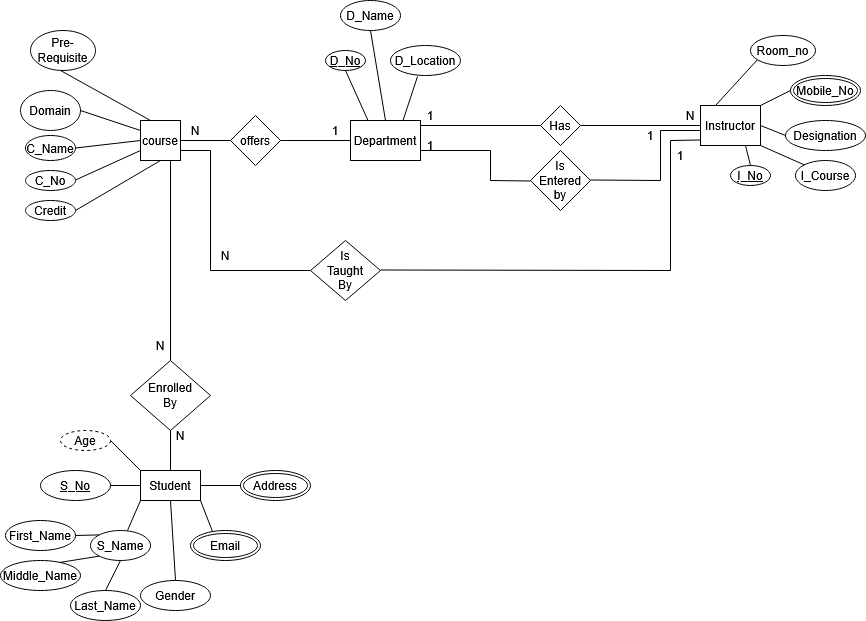

The diagram above was exported from draw.io. Its source (the exported page's mxGraphModel, read from the mxfile embedded in the PNG):
<mxGraphModel dx="2276" dy="779" grid="1" gridSize="10" guides="1" tooltips="1" connect="1" arrows="1" fold="1" page="1" pageScale="1" pageWidth="850" pageHeight="1100" math="0" shadow="0">
  <root>
    <mxCell id="0" />
    <mxCell id="1" parent="0" />
    <mxCell id="Csrzb0lffQOKMuHRUSXl-1" parent="1" style="whiteSpace=wrap;html=1;align=center;" value="course" vertex="1">
      <mxGeometry height="40" width="40" x="120" y="200" as="geometry" />
    </mxCell>
    <mxCell id="Csrzb0lffQOKMuHRUSXl-2" parent="1" style="shape=rhombus;perimeter=rhombusPerimeter;whiteSpace=wrap;html=1;align=center;" value="offers" vertex="1">
      <mxGeometry height="50" width="50" x="210" y="195" as="geometry" />
    </mxCell>
    <mxCell id="Csrzb0lffQOKMuHRUSXl-3" parent="1" style="line;strokeWidth=1;rotatable=0;dashed=0;labelPosition=right;align=left;verticalAlign=middle;spacingTop=0;spacingLeft=6;points=[];portConstraint=eastwest;" value="" vertex="1">
      <mxGeometry height="10" width="50" x="160" y="215" as="geometry" />
    </mxCell>
    <mxCell id="Csrzb0lffQOKMuHRUSXl-4" parent="1" style="whiteSpace=wrap;html=1;align=center;" value="Department" vertex="1">
      <mxGeometry height="40" width="70" x="330" y="200" as="geometry" />
    </mxCell>
    <mxCell id="Csrzb0lffQOKMuHRUSXl-5" parent="1" style="line;strokeWidth=1;rotatable=0;dashed=0;labelPosition=right;align=left;verticalAlign=middle;spacingTop=0;spacingLeft=6;points=[];portConstraint=eastwest;" value="" vertex="1">
      <mxGeometry height="10" width="70" x="260" y="215" as="geometry" />
    </mxCell>
    <mxCell id="Csrzb0lffQOKMuHRUSXl-6" parent="1" style="shape=rhombus;perimeter=rhombusPerimeter;whiteSpace=wrap;html=1;align=center;" value="Has" vertex="1">
      <mxGeometry height="40" width="40" x="520" y="185" as="geometry" />
    </mxCell>
    <mxCell id="Csrzb0lffQOKMuHRUSXl-7" parent="1" style="line;strokeWidth=1;rotatable=0;dashed=0;labelPosition=right;align=left;verticalAlign=middle;spacingTop=0;spacingLeft=6;points=[];portConstraint=eastwest;" value="" vertex="1">
      <mxGeometry height="10" width="120" x="400" y="200" as="geometry" />
    </mxCell>
    <mxCell id="Csrzb0lffQOKMuHRUSXl-8" parent="1" style="whiteSpace=wrap;html=1;align=center;" value="Instructor" vertex="1">
      <mxGeometry height="40" width="60" x="680" y="185" as="geometry" />
    </mxCell>
    <mxCell id="Csrzb0lffQOKMuHRUSXl-9" parent="1" style="line;strokeWidth=1;rotatable=0;dashed=0;labelPosition=right;align=left;verticalAlign=middle;spacingTop=0;spacingLeft=6;points=[];portConstraint=eastwest;" value="" vertex="1">
      <mxGeometry height="10" width="120" x="560" y="200" as="geometry" />
    </mxCell>
    <mxCell id="Csrzb0lffQOKMuHRUSXl-10" parent="1" style="shape=rhombus;perimeter=rhombusPerimeter;whiteSpace=wrap;html=1;align=center;" value="&lt;div&gt;Is &lt;br&gt;&lt;/div&gt;&lt;div&gt;Entered&lt;/div&gt;&lt;div&gt;by&lt;/div&gt;" vertex="1">
      <mxGeometry height="60" width="60" x="510" y="230" as="geometry" />
    </mxCell>
    <mxCell id="Csrzb0lffQOKMuHRUSXl-24" edge="1" parent="1" style="endArrow=none;html=1;rounded=0;" value="">
      <mxGeometry relative="1" as="geometry">
        <mxPoint x="400" y="230" as="sourcePoint" />
        <mxPoint x="470" y="230" as="targetPoint" />
      </mxGeometry>
    </mxCell>
    <mxCell id="Csrzb0lffQOKMuHRUSXl-25" edge="1" parent="1" style="endArrow=none;html=1;rounded=0;" value="">
      <mxGeometry relative="1" as="geometry">
        <mxPoint x="470" y="230" as="sourcePoint" />
        <mxPoint x="470" y="260" as="targetPoint" />
      </mxGeometry>
    </mxCell>
    <mxCell id="Csrzb0lffQOKMuHRUSXl-26" edge="1" parent="1" style="endArrow=none;html=1;rounded=0;" value="">
      <mxGeometry relative="1" as="geometry">
        <mxPoint x="470" y="260" as="sourcePoint" />
        <mxPoint x="510" y="260.5" as="targetPoint" />
      </mxGeometry>
    </mxCell>
    <mxCell id="Csrzb0lffQOKMuHRUSXl-27" edge="1" parent="1" style="endArrow=none;html=1;rounded=0;" value="">
      <mxGeometry relative="1" as="geometry">
        <mxPoint x="570" y="259.5" as="sourcePoint" />
        <mxPoint x="640" y="260" as="targetPoint" />
      </mxGeometry>
    </mxCell>
    <mxCell id="Csrzb0lffQOKMuHRUSXl-29" edge="1" parent="1" style="endArrow=none;html=1;rounded=0;" value="">
      <mxGeometry relative="1" as="geometry">
        <mxPoint x="640" y="210" as="sourcePoint" />
        <mxPoint x="640" y="260" as="targetPoint" />
      </mxGeometry>
    </mxCell>
    <mxCell id="Csrzb0lffQOKMuHRUSXl-30" edge="1" parent="1" style="endArrow=none;html=1;rounded=0;" value="">
      <mxGeometry relative="1" as="geometry">
        <mxPoint x="640" y="210" as="sourcePoint" />
        <mxPoint x="680" y="210" as="targetPoint" />
      </mxGeometry>
    </mxCell>
    <mxCell id="Csrzb0lffQOKMuHRUSXl-31" parent="1" style="ellipse;whiteSpace=wrap;html=1;align=center;" value="Pre-Requisite" vertex="1">
      <mxGeometry height="40" width="65" x="10" y="110" as="geometry" />
    </mxCell>
    <mxCell id="Csrzb0lffQOKMuHRUSXl-32" edge="1" parent="1" style="endArrow=none;html=1;rounded=0;" value="">
      <mxGeometry relative="1" as="geometry">
        <mxPoint x="40" y="150" as="sourcePoint" />
        <mxPoint x="130" y="200" as="targetPoint" />
      </mxGeometry>
    </mxCell>
    <mxCell id="Csrzb0lffQOKMuHRUSXl-33" parent="1" style="ellipse;whiteSpace=wrap;html=1;align=center;" value="Domain" vertex="1">
      <mxGeometry height="40" width="60" y="170" as="geometry" />
    </mxCell>
    <mxCell id="Csrzb0lffQOKMuHRUSXl-34" edge="1" parent="1" source="Csrzb0lffQOKMuHRUSXl-33" style="endArrow=none;html=1;rounded=0;entryX=0;entryY=0.25;entryDx=0;entryDy=0;exitX=1;exitY=0.5;exitDx=0;exitDy=0;" target="Csrzb0lffQOKMuHRUSXl-1" value="">
      <mxGeometry relative="1" as="geometry">
        <mxPoint x="50" y="189.5" as="sourcePoint" />
        <mxPoint x="210" y="189.5" as="targetPoint" />
      </mxGeometry>
    </mxCell>
    <mxCell id="Csrzb0lffQOKMuHRUSXl-35" parent="1" style="ellipse;whiteSpace=wrap;html=1;align=center;" value="C_Name" vertex="1">
      <mxGeometry height="25" width="50" x="5" y="215" as="geometry" />
    </mxCell>
    <mxCell id="Csrzb0lffQOKMuHRUSXl-36" edge="1" parent="1" source="Csrzb0lffQOKMuHRUSXl-35" style="endArrow=none;html=1;rounded=0;entryX=0;entryY=0.5;entryDx=0;entryDy=0;exitX=1;exitY=0.5;exitDx=0;exitDy=0;" target="Csrzb0lffQOKMuHRUSXl-1" value="">
      <mxGeometry relative="1" as="geometry">
        <mxPoint x="55" y="234.5" as="sourcePoint" />
        <mxPoint x="215" y="234.5" as="targetPoint" />
      </mxGeometry>
    </mxCell>
    <mxCell id="Csrzb0lffQOKMuHRUSXl-37" parent="1" style="ellipse;whiteSpace=wrap;html=1;align=center;" value="C_No" vertex="1">
      <mxGeometry height="20" width="50" x="5" y="250" as="geometry" />
    </mxCell>
    <mxCell id="Csrzb0lffQOKMuHRUSXl-38" edge="1" parent="1" style="endArrow=none;html=1;rounded=0;entryX=0;entryY=0.75;entryDx=0;entryDy=0;" target="Csrzb0lffQOKMuHRUSXl-1" value="">
      <mxGeometry relative="1" as="geometry">
        <mxPoint x="55" y="259.5" as="sourcePoint" />
        <mxPoint x="215" y="259.5" as="targetPoint" />
      </mxGeometry>
    </mxCell>
    <mxCell id="Csrzb0lffQOKMuHRUSXl-39" parent="1" style="ellipse;whiteSpace=wrap;html=1;align=center;" value="Credit" vertex="1">
      <mxGeometry height="20" width="50" x="5" y="280" as="geometry" />
    </mxCell>
    <mxCell id="Csrzb0lffQOKMuHRUSXl-40" edge="1" parent="1" style="endArrow=none;html=1;rounded=0;entryX=0.5;entryY=1;entryDx=0;entryDy=0;" target="Csrzb0lffQOKMuHRUSXl-1" value="">
      <mxGeometry relative="1" as="geometry">
        <mxPoint x="55" y="290" as="sourcePoint" />
        <mxPoint x="215" y="290" as="targetPoint" />
      </mxGeometry>
    </mxCell>
    <mxCell id="Csrzb0lffQOKMuHRUSXl-41" edge="1" parent="1" style="endArrow=none;html=1;rounded=0;" value="">
      <mxGeometry relative="1" as="geometry">
        <mxPoint x="160" y="230" as="sourcePoint" />
        <mxPoint x="190" y="230" as="targetPoint" />
      </mxGeometry>
    </mxCell>
    <mxCell id="Csrzb0lffQOKMuHRUSXl-42" edge="1" parent="1" style="endArrow=none;html=1;rounded=0;" value="">
      <mxGeometry relative="1" as="geometry">
        <mxPoint x="190" y="230" as="sourcePoint" />
        <mxPoint x="190" y="350" as="targetPoint" />
      </mxGeometry>
    </mxCell>
    <mxCell id="Csrzb0lffQOKMuHRUSXl-44" edge="1" parent="1" style="endArrow=none;html=1;rounded=0;" target="Csrzb0lffQOKMuHRUSXl-45" value="">
      <mxGeometry relative="1" as="geometry">
        <mxPoint x="190" y="350" as="sourcePoint" />
        <mxPoint x="350" y="350" as="targetPoint" />
      </mxGeometry>
    </mxCell>
    <mxCell id="Csrzb0lffQOKMuHRUSXl-45" parent="1" style="shape=rhombus;perimeter=rhombusPerimeter;whiteSpace=wrap;html=1;align=center;" value="&lt;div&gt;Is &lt;br&gt;&lt;/div&gt;&lt;div&gt;Taught&lt;/div&gt;&lt;div&gt;By&lt;/div&gt;" vertex="1">
      <mxGeometry height="60" width="70" x="290" y="320" as="geometry" />
    </mxCell>
    <mxCell id="Csrzb0lffQOKMuHRUSXl-46" edge="1" parent="1" style="endArrow=none;html=1;rounded=0;" value="">
      <mxGeometry relative="1" as="geometry">
        <mxPoint x="360" y="349.5" as="sourcePoint" />
        <mxPoint x="650" y="350" as="targetPoint" />
      </mxGeometry>
    </mxCell>
    <mxCell id="Csrzb0lffQOKMuHRUSXl-47" edge="1" parent="1" style="endArrow=none;html=1;rounded=0;" value="">
      <mxGeometry relative="1" as="geometry">
        <mxPoint x="650" y="220" as="sourcePoint" />
        <mxPoint x="650" y="350" as="targetPoint" />
      </mxGeometry>
    </mxCell>
    <mxCell id="Csrzb0lffQOKMuHRUSXl-48" edge="1" parent="1" style="endArrow=none;html=1;rounded=0;entryX=0;entryY=1;entryDx=0;entryDy=0;" value="">
      <mxGeometry relative="1" as="geometry">
        <mxPoint x="650" y="220" as="sourcePoint" />
        <mxPoint x="680" y="219.5" as="targetPoint" />
      </mxGeometry>
    </mxCell>
    <mxCell id="Csrzb0lffQOKMuHRUSXl-50" parent="1" style="ellipse;whiteSpace=wrap;html=1;align=center;fontStyle=4;" value="D_No" vertex="1">
      <mxGeometry height="20" width="40" x="305" y="130" as="geometry" />
    </mxCell>
    <mxCell id="Csrzb0lffQOKMuHRUSXl-51" edge="1" parent="1" source="Csrzb0lffQOKMuHRUSXl-50" style="endArrow=none;html=1;rounded=0;exitX=0.5;exitY=1;exitDx=0;exitDy=0;entryX=0.25;entryY=0;entryDx=0;entryDy=0;" target="Csrzb0lffQOKMuHRUSXl-4" value="">
      <mxGeometry relative="1" as="geometry">
        <mxPoint x="350" y="410" as="sourcePoint" />
        <mxPoint x="510" y="410" as="targetPoint" />
      </mxGeometry>
    </mxCell>
    <mxCell id="Csrzb0lffQOKMuHRUSXl-52" parent="1" style="ellipse;whiteSpace=wrap;html=1;align=center;" value="D_Name" vertex="1">
      <mxGeometry height="30" width="60" x="320" y="80" as="geometry" />
    </mxCell>
    <mxCell id="Csrzb0lffQOKMuHRUSXl-53" edge="1" parent="1" source="Csrzb0lffQOKMuHRUSXl-52" style="endArrow=none;html=1;rounded=0;exitX=0.5;exitY=1;exitDx=0;exitDy=0;entryX=0.5;entryY=0;entryDx=0;entryDy=0;" target="Csrzb0lffQOKMuHRUSXl-4" value="">
      <mxGeometry relative="1" as="geometry">
        <mxPoint x="350" y="410" as="sourcePoint" />
        <mxPoint x="360" y="190" as="targetPoint" />
      </mxGeometry>
    </mxCell>
    <mxCell id="Csrzb0lffQOKMuHRUSXl-55" parent="1" style="ellipse;whiteSpace=wrap;html=1;align=center;" value="D_Location" vertex="1">
      <mxGeometry height="30" width="70" x="370" y="125" as="geometry" />
    </mxCell>
    <mxCell id="Csrzb0lffQOKMuHRUSXl-56" edge="1" parent="1" source="Csrzb0lffQOKMuHRUSXl-55" style="endArrow=none;html=1;rounded=0;exitX=0.386;exitY=1.033;exitDx=0;exitDy=0;exitPerimeter=0;entryX=0.75;entryY=0;entryDx=0;entryDy=0;" target="Csrzb0lffQOKMuHRUSXl-4" value="">
      <mxGeometry relative="1" as="geometry">
        <mxPoint x="350" y="410" as="sourcePoint" />
        <mxPoint x="510" y="410" as="targetPoint" />
      </mxGeometry>
    </mxCell>
    <mxCell id="Csrzb0lffQOKMuHRUSXl-58" parent="1" style="ellipse;shape=doubleEllipse;margin=3;whiteSpace=wrap;html=1;align=center;" value="Mobile_No" vertex="1">
      <mxGeometry height="30" width="70" x="770" y="155" as="geometry" />
    </mxCell>
    <mxCell id="Csrzb0lffQOKMuHRUSXl-59" edge="1" parent="1" source="Csrzb0lffQOKMuHRUSXl-8" style="endArrow=none;html=1;rounded=0;exitX=0.25;exitY=0;exitDx=0;exitDy=0;entryX=0;entryY=1;entryDx=0;entryDy=0;" value="">
      <mxGeometry relative="1" as="geometry">
        <mxPoint x="350" y="410" as="sourcePoint" />
        <mxPoint x="740.2512626584708" y="135.6066017177983" as="targetPoint" />
      </mxGeometry>
    </mxCell>
    <mxCell id="Csrzb0lffQOKMuHRUSXl-60" edge="1" parent="1" source="Csrzb0lffQOKMuHRUSXl-58" style="endArrow=none;html=1;rounded=0;entryX=1;entryY=0;entryDx=0;entryDy=0;exitX=0;exitY=0.5;exitDx=0;exitDy=0;" target="Csrzb0lffQOKMuHRUSXl-8" value="">
      <mxGeometry relative="1" as="geometry">
        <mxPoint x="350" y="410" as="sourcePoint" />
        <mxPoint x="510" y="410" as="targetPoint" />
      </mxGeometry>
    </mxCell>
    <mxCell id="Csrzb0lffQOKMuHRUSXl-61" parent="1" style="ellipse;whiteSpace=wrap;html=1;align=center;" value="Designation" vertex="1">
      <mxGeometry height="30" width="80" x="765" y="200" as="geometry" />
    </mxCell>
    <mxCell id="Csrzb0lffQOKMuHRUSXl-62" edge="1" parent="1" source="Csrzb0lffQOKMuHRUSXl-8" style="endArrow=none;html=1;rounded=0;exitX=1;exitY=0.5;exitDx=0;exitDy=0;entryX=0;entryY=0.5;entryDx=0;entryDy=0;" target="Csrzb0lffQOKMuHRUSXl-61" value="">
      <mxGeometry relative="1" as="geometry">
        <mxPoint x="540" y="430" as="sourcePoint" />
        <mxPoint x="700" y="430" as="targetPoint" />
      </mxGeometry>
    </mxCell>
    <mxCell id="Csrzb0lffQOKMuHRUSXl-63" parent="1" style="ellipse;whiteSpace=wrap;html=1;align=center;" value="I_Course" vertex="1">
      <mxGeometry height="30" width="60" x="775" y="240" as="geometry" />
    </mxCell>
    <mxCell id="Csrzb0lffQOKMuHRUSXl-64" edge="1" parent="1" source="Csrzb0lffQOKMuHRUSXl-8" style="endArrow=none;html=1;rounded=0;exitX=1;exitY=1;exitDx=0;exitDy=0;entryX=0;entryY=0;entryDx=0;entryDy=0;" target="Csrzb0lffQOKMuHRUSXl-63" value="">
      <mxGeometry relative="1" as="geometry">
        <mxPoint x="350" y="410" as="sourcePoint" />
        <mxPoint x="510" y="410" as="targetPoint" />
      </mxGeometry>
    </mxCell>
    <mxCell id="Csrzb0lffQOKMuHRUSXl-65" parent="1" style="ellipse;whiteSpace=wrap;html=1;align=center;" value="Room_no" vertex="1">
      <mxGeometry height="30" width="65" x="730" y="115" as="geometry" />
    </mxCell>
    <mxCell id="Csrzb0lffQOKMuHRUSXl-66" parent="1" style="ellipse;whiteSpace=wrap;html=1;align=center;fontStyle=4;" value="I_No" vertex="1">
      <mxGeometry height="20" width="40" x="710" y="245" as="geometry" />
    </mxCell>
    <mxCell id="Csrzb0lffQOKMuHRUSXl-67" edge="1" parent="1" source="Csrzb0lffQOKMuHRUSXl-8" style="endArrow=none;html=1;rounded=0;exitX=0.75;exitY=1;exitDx=0;exitDy=0;entryX=0.5;entryY=0;entryDx=0;entryDy=0;" target="Csrzb0lffQOKMuHRUSXl-66" value="">
      <mxGeometry relative="1" as="geometry">
        <mxPoint x="350" y="410" as="sourcePoint" />
        <mxPoint x="510" y="410" as="targetPoint" />
      </mxGeometry>
    </mxCell>
    <mxCell id="Csrzb0lffQOKMuHRUSXl-68" edge="1" parent="1" source="Csrzb0lffQOKMuHRUSXl-1" style="endArrow=none;html=1;rounded=0;exitX=0.75;exitY=1;exitDx=0;exitDy=0;" value="">
      <mxGeometry relative="1" as="geometry">
        <mxPoint x="350" y="410" as="sourcePoint" />
        <mxPoint x="150" y="440" as="targetPoint" />
      </mxGeometry>
    </mxCell>
    <mxCell id="Csrzb0lffQOKMuHRUSXl-69" parent="1" style="shape=rhombus;perimeter=rhombusPerimeter;whiteSpace=wrap;html=1;align=center;" value="&lt;div&gt;Enrolled &lt;br&gt;&lt;/div&gt;&lt;div&gt;By&lt;/div&gt;" vertex="1">
      <mxGeometry height="70" width="80" x="110" y="440" as="geometry" />
    </mxCell>
    <mxCell id="Csrzb0lffQOKMuHRUSXl-70" edge="1" parent="1" source="Csrzb0lffQOKMuHRUSXl-69" style="endArrow=none;html=1;rounded=0;exitX=0.5;exitY=1;exitDx=0;exitDy=0;" value="">
      <mxGeometry relative="1" as="geometry">
        <mxPoint x="350" y="410" as="sourcePoint" />
        <mxPoint x="150" y="560" as="targetPoint" />
      </mxGeometry>
    </mxCell>
    <mxCell id="Csrzb0lffQOKMuHRUSXl-72" parent="1" style="whiteSpace=wrap;html=1;align=center;" value="Student" vertex="1">
      <mxGeometry height="30" width="60" x="120" y="550" as="geometry" />
    </mxCell>
    <mxCell id="Csrzb0lffQOKMuHRUSXl-73" parent="1" style="ellipse;whiteSpace=wrap;html=1;align=center;fontStyle=4;" value="S_No" vertex="1">
      <mxGeometry height="30" width="70" x="20" y="550" as="geometry" />
    </mxCell>
    <mxCell id="Csrzb0lffQOKMuHRUSXl-74" parent="1" style="ellipse;whiteSpace=wrap;html=1;align=center;" value="S_Name" vertex="1">
      <mxGeometry height="30" width="60" x="70" y="610" as="geometry" />
    </mxCell>
    <mxCell id="Csrzb0lffQOKMuHRUSXl-75" parent="1" style="ellipse;whiteSpace=wrap;html=1;align=center;" value="Gender" vertex="1">
      <mxGeometry height="30" width="70" x="120" y="660" as="geometry" />
    </mxCell>
    <mxCell id="Csrzb0lffQOKMuHRUSXl-76" parent="1" style="ellipse;shape=doubleEllipse;margin=3;whiteSpace=wrap;html=1;align=center;" value="Email" vertex="1">
      <mxGeometry height="30" width="70" x="170" y="610" as="geometry" />
    </mxCell>
    <mxCell id="Csrzb0lffQOKMuHRUSXl-77" parent="1" style="ellipse;shape=doubleEllipse;margin=3;whiteSpace=wrap;html=1;align=center;" value="Address" vertex="1">
      <mxGeometry height="30" width="70" x="220" y="550" as="geometry" />
    </mxCell>
    <mxCell id="Csrzb0lffQOKMuHRUSXl-78" edge="1" parent="1" source="Csrzb0lffQOKMuHRUSXl-73" style="endArrow=none;html=1;rounded=0;exitX=1;exitY=0.5;exitDx=0;exitDy=0;entryX=0;entryY=0.5;entryDx=0;entryDy=0;" target="Csrzb0lffQOKMuHRUSXl-72" value="">
      <mxGeometry relative="1" as="geometry">
        <mxPoint x="350" y="380" as="sourcePoint" />
        <mxPoint x="510" y="380" as="targetPoint" />
      </mxGeometry>
    </mxCell>
    <mxCell id="Csrzb0lffQOKMuHRUSXl-79" edge="1" parent="1" source="Csrzb0lffQOKMuHRUSXl-74" style="endArrow=none;html=1;rounded=0;exitX=0.617;exitY=0;exitDx=0;exitDy=0;exitPerimeter=0;entryX=0;entryY=1;entryDx=0;entryDy=0;" target="Csrzb0lffQOKMuHRUSXl-72" value="">
      <mxGeometry relative="1" as="geometry">
        <mxPoint x="350" y="380" as="sourcePoint" />
        <mxPoint x="510" y="380" as="targetPoint" />
      </mxGeometry>
    </mxCell>
    <mxCell id="Csrzb0lffQOKMuHRUSXl-80" edge="1" parent="1" source="Csrzb0lffQOKMuHRUSXl-75" style="endArrow=none;html=1;rounded=0;exitX=0.5;exitY=0;exitDx=0;exitDy=0;entryX=0.5;entryY=1;entryDx=0;entryDy=0;" target="Csrzb0lffQOKMuHRUSXl-72" value="">
      <mxGeometry relative="1" as="geometry">
        <mxPoint x="350" y="380" as="sourcePoint" />
        <mxPoint x="510" y="380" as="targetPoint" />
      </mxGeometry>
    </mxCell>
    <mxCell id="Csrzb0lffQOKMuHRUSXl-81" edge="1" parent="1" source="Csrzb0lffQOKMuHRUSXl-76" style="endArrow=none;html=1;rounded=0;exitX=0.314;exitY=0.033;exitDx=0;exitDy=0;exitPerimeter=0;entryX=1;entryY=1;entryDx=0;entryDy=0;" target="Csrzb0lffQOKMuHRUSXl-72" value="">
      <mxGeometry relative="1" as="geometry">
        <mxPoint x="350" y="380" as="sourcePoint" />
        <mxPoint x="510" y="380" as="targetPoint" />
      </mxGeometry>
    </mxCell>
    <mxCell id="Csrzb0lffQOKMuHRUSXl-82" edge="1" parent="1" source="Csrzb0lffQOKMuHRUSXl-72" style="endArrow=none;html=1;rounded=0;exitX=1;exitY=0.5;exitDx=0;exitDy=0;" target="Csrzb0lffQOKMuHRUSXl-77" value="">
      <mxGeometry relative="1" as="geometry">
        <mxPoint x="350" y="380" as="sourcePoint" />
        <mxPoint x="510" y="380" as="targetPoint" />
      </mxGeometry>
    </mxCell>
    <mxCell id="Csrzb0lffQOKMuHRUSXl-83" parent="1" style="ellipse;whiteSpace=wrap;html=1;align=center;dashed=1;" value="Age" vertex="1">
      <mxGeometry height="20" width="50" x="40" y="510" as="geometry" />
    </mxCell>
    <mxCell id="Csrzb0lffQOKMuHRUSXl-84" edge="1" parent="1" source="Csrzb0lffQOKMuHRUSXl-83" style="endArrow=none;html=1;rounded=0;exitX=1;exitY=0.5;exitDx=0;exitDy=0;entryX=0;entryY=0;entryDx=0;entryDy=0;" target="Csrzb0lffQOKMuHRUSXl-72" value="">
      <mxGeometry relative="1" as="geometry">
        <mxPoint x="350" y="380" as="sourcePoint" />
        <mxPoint x="510" y="380" as="targetPoint" />
      </mxGeometry>
    </mxCell>
    <mxCell id="Csrzb0lffQOKMuHRUSXl-86" parent="1" style="text;html=1;whiteSpace=wrap;strokeColor=none;fillColor=none;align=center;verticalAlign=middle;rounded=0;autosize=1;resizable=0;" value="N" vertex="1">
      <mxGeometry height="30" width="30" x="160" y="195" as="geometry" />
    </mxCell>
    <mxCell id="Csrzb0lffQOKMuHRUSXl-87" parent="1" style="text;html=1;whiteSpace=wrap;strokeColor=none;fillColor=none;align=center;verticalAlign=middle;rounded=0;autosize=1;resizable=0;" value="1" vertex="1">
      <mxGeometry height="30" width="30" x="300" y="195" as="geometry" />
    </mxCell>
    <mxCell id="Csrzb0lffQOKMuHRUSXl-88" parent="1" style="text;html=1;whiteSpace=wrap;strokeColor=none;fillColor=none;align=center;verticalAlign=middle;rounded=0;autosize=1;resizable=0;" value="N" vertex="1">
      <mxGeometry height="30" width="30" x="190" y="320" as="geometry" />
    </mxCell>
    <mxCell id="Csrzb0lffQOKMuHRUSXl-89" parent="1" style="ellipse;whiteSpace=wrap;html=1;align=center;" value="First_Name" vertex="1">
      <mxGeometry height="30" width="70" x="-15" y="600" as="geometry" />
    </mxCell>
    <mxCell id="Csrzb0lffQOKMuHRUSXl-90" edge="1" parent="1" source="Csrzb0lffQOKMuHRUSXl-89" style="endArrow=none;html=1;rounded=0;exitX=1;exitY=0.5;exitDx=0;exitDy=0;entryX=0;entryY=0;entryDx=0;entryDy=0;" target="Csrzb0lffQOKMuHRUSXl-74" value="">
      <mxGeometry relative="1" as="geometry">
        <mxPoint x="350" y="380" as="sourcePoint" />
        <mxPoint x="80" y="620" as="targetPoint" />
      </mxGeometry>
    </mxCell>
    <mxCell id="Csrzb0lffQOKMuHRUSXl-91" parent="1" style="ellipse;whiteSpace=wrap;html=1;align=center;" value="Middle_Name" vertex="1">
      <mxGeometry height="30" width="80" x="-20" y="640" as="geometry" />
    </mxCell>
    <mxCell id="Csrzb0lffQOKMuHRUSXl-92" parent="1" style="ellipse;whiteSpace=wrap;html=1;align=center;" value="Last_Name" vertex="1">
      <mxGeometry height="30" width="70" x="50" y="670" as="geometry" />
    </mxCell>
    <mxCell id="Csrzb0lffQOKMuHRUSXl-93" edge="1" parent="1" source="Csrzb0lffQOKMuHRUSXl-91" style="endArrow=none;html=1;rounded=0;exitX=0.738;exitY=0.067;exitDx=0;exitDy=0;entryX=0;entryY=1;entryDx=0;entryDy=0;exitPerimeter=0;" target="Csrzb0lffQOKMuHRUSXl-74" value="">
      <mxGeometry relative="1" as="geometry">
        <mxPoint x="350" y="380" as="sourcePoint" />
        <mxPoint x="510" y="380" as="targetPoint" />
      </mxGeometry>
    </mxCell>
    <mxCell id="Csrzb0lffQOKMuHRUSXl-94" edge="1" parent="1" source="Csrzb0lffQOKMuHRUSXl-92" style="endArrow=none;html=1;rounded=0;exitX=0.5;exitY=0;exitDx=0;exitDy=0;entryX=0.5;entryY=1;entryDx=0;entryDy=0;" target="Csrzb0lffQOKMuHRUSXl-74" value="">
      <mxGeometry relative="1" as="geometry">
        <mxPoint x="350" y="380" as="sourcePoint" />
        <mxPoint x="510" y="380" as="targetPoint" />
      </mxGeometry>
    </mxCell>
    <mxCell id="Csrzb0lffQOKMuHRUSXl-95" parent="1" style="text;html=1;whiteSpace=wrap;strokeColor=none;fillColor=none;align=center;verticalAlign=middle;rounded=0;autosize=1;resizable=0;" value="1" vertex="1">
      <mxGeometry height="30" width="30" x="395" y="180" as="geometry" />
    </mxCell>
    <mxCell id="Csrzb0lffQOKMuHRUSXl-96" parent="1" style="text;html=1;whiteSpace=wrap;strokeColor=none;fillColor=none;align=center;verticalAlign=middle;rounded=0;autosize=1;resizable=0;" value="1" vertex="1">
      <mxGeometry height="30" width="30" x="395" y="210" as="geometry" />
    </mxCell>
    <mxCell id="Csrzb0lffQOKMuHRUSXl-97" parent="1" style="text;html=1;whiteSpace=wrap;strokeColor=none;fillColor=none;align=center;verticalAlign=middle;rounded=0;autosize=1;resizable=0;" value="N" vertex="1">
      <mxGeometry height="30" width="30" x="655" y="180" as="geometry" />
    </mxCell>
    <mxCell id="Csrzb0lffQOKMuHRUSXl-98" parent="1" style="text;html=1;whiteSpace=wrap;strokeColor=none;fillColor=none;align=center;verticalAlign=middle;rounded=0;autosize=1;resizable=0;" value="1" vertex="1">
      <mxGeometry height="30" width="30" x="615" y="200" as="geometry" />
    </mxCell>
    <mxCell id="Csrzb0lffQOKMuHRUSXl-99" parent="1" style="text;html=1;whiteSpace=wrap;strokeColor=none;fillColor=none;align=center;verticalAlign=middle;rounded=0;autosize=1;resizable=0;" value="1" vertex="1">
      <mxGeometry height="30" width="30" x="645" y="220" as="geometry" />
    </mxCell>
    <mxCell id="Csrzb0lffQOKMuHRUSXl-100" parent="1" style="text;html=1;whiteSpace=wrap;strokeColor=none;fillColor=none;align=center;verticalAlign=middle;rounded=0;autosize=1;resizable=0;" value="N" vertex="1">
      <mxGeometry height="30" width="30" x="125" y="410" as="geometry" />
    </mxCell>
    <mxCell id="Csrzb0lffQOKMuHRUSXl-101" parent="1" style="text;html=1;whiteSpace=wrap;strokeColor=none;fillColor=none;align=center;verticalAlign=middle;rounded=0;autosize=1;resizable=0;" value="N" vertex="1">
      <mxGeometry height="30" width="30" x="145" y="500" as="geometry" />
    </mxCell>
  </root>
</mxGraphModel>